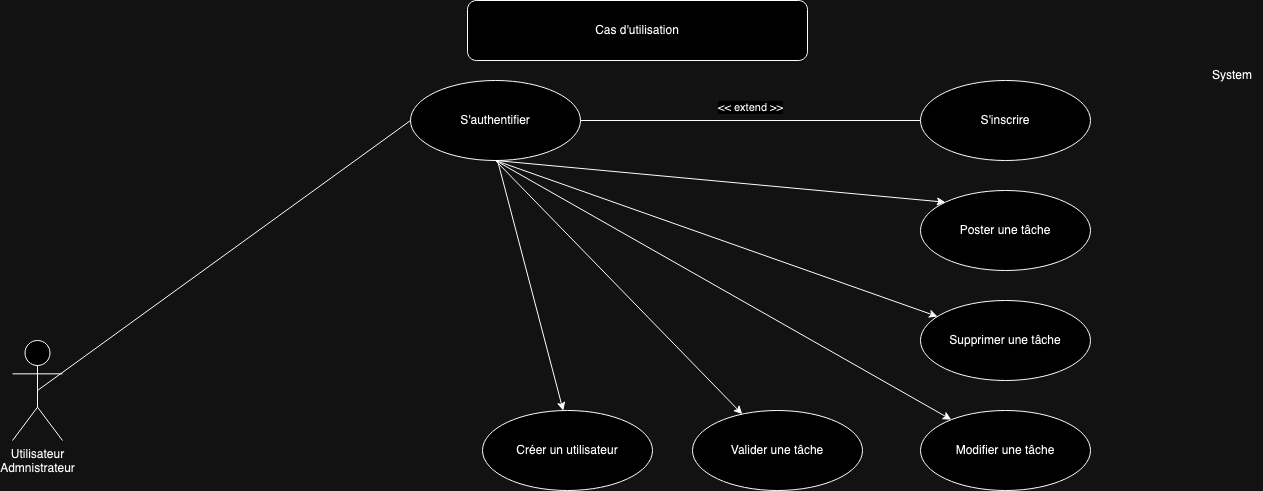

The diagram above was exported from draw.io. Its source (the exported page's mxGraphModel, read from the mxfile embedded in the PNG):
<mxGraphModel dx="1553" dy="1028" grid="1" gridSize="10" guides="1" tooltips="1" connect="1" arrows="1" fold="1" page="1" pageScale="1" pageWidth="827" pageHeight="1169" math="0" shadow="0">
  <root>
    <mxCell id="0" />
    <mxCell id="1" parent="0" />
    <mxCell id="JGfCC4oR_hbqrLKbmae9-2" value="Utilisateur&lt;br&gt;Admnistrateur" style="shape=umlActor;verticalLabelPosition=bottom;verticalAlign=top;html=1;outlineConnect=0;" vertex="1" parent="1">
      <mxGeometry x="616" y="770" width="50" height="100" as="geometry" />
    </mxCell>
    <mxCell id="JGfCC4oR_hbqrLKbmae9-3" value="System" style="text;html=1;strokeColor=none;fillColor=none;align=center;verticalAlign=middle;whiteSpace=wrap;rounded=0;" vertex="1" parent="1">
      <mxGeometry x="1806" y="490" width="60" height="30" as="geometry" />
    </mxCell>
    <mxCell id="JGfCC4oR_hbqrLKbmae9-8" value="Poster une tâche" style="ellipse;whiteSpace=wrap;html=1;" vertex="1" parent="1">
      <mxGeometry x="1524" y="620" width="170" height="80" as="geometry" />
    </mxCell>
    <mxCell id="JGfCC4oR_hbqrLKbmae9-9" value="Modifier une tâche" style="ellipse;whiteSpace=wrap;html=1;" vertex="1" parent="1">
      <mxGeometry x="1524" y="840" width="170" height="80" as="geometry" />
    </mxCell>
    <mxCell id="JGfCC4oR_hbqrLKbmae9-10" value="" style="endArrow=classic;html=1;rounded=0;exitX=0.5;exitY=1;exitDx=0;exitDy=0;" edge="1" parent="1" source="JGfCC4oR_hbqrLKbmae9-13" target="JGfCC4oR_hbqrLKbmae9-9">
      <mxGeometry width="50" height="50" relative="1" as="geometry">
        <mxPoint x="1074" y="750" as="sourcePoint" />
        <mxPoint x="1279" y="810" as="targetPoint" />
      </mxGeometry>
    </mxCell>
    <mxCell id="JGfCC4oR_hbqrLKbmae9-11" value="Supprimer une tâche" style="ellipse;whiteSpace=wrap;html=1;" vertex="1" parent="1">
      <mxGeometry x="1524" y="730" width="170" height="80" as="geometry" />
    </mxCell>
    <mxCell id="JGfCC4oR_hbqrLKbmae9-12" value="" style="endArrow=classic;html=1;rounded=0;exitX=0.5;exitY=1;exitDx=0;exitDy=0;" edge="1" parent="1" source="JGfCC4oR_hbqrLKbmae9-13" target="JGfCC4oR_hbqrLKbmae9-11">
      <mxGeometry width="50" height="50" relative="1" as="geometry">
        <mxPoint x="1184" y="870" as="sourcePoint" />
        <mxPoint x="1234" y="820" as="targetPoint" />
      </mxGeometry>
    </mxCell>
    <mxCell id="JGfCC4oR_hbqrLKbmae9-13" value="S'authentifier" style="ellipse;whiteSpace=wrap;html=1;" vertex="1" parent="1">
      <mxGeometry x="1014" y="510" width="170" height="80" as="geometry" />
    </mxCell>
    <mxCell id="JGfCC4oR_hbqrLKbmae9-14" value="" style="endArrow=none;html=1;rounded=0;exitX=0.5;exitY=0.5;exitDx=0;exitDy=0;exitPerimeter=0;entryX=0;entryY=0.5;entryDx=0;entryDy=0;" edge="1" parent="1" source="JGfCC4oR_hbqrLKbmae9-2" target="JGfCC4oR_hbqrLKbmae9-13">
      <mxGeometry width="50" height="50" relative="1" as="geometry">
        <mxPoint x="892" y="761" as="sourcePoint" />
        <mxPoint x="1157" y="922" as="targetPoint" />
      </mxGeometry>
    </mxCell>
    <mxCell id="JGfCC4oR_hbqrLKbmae9-15" value="" style="endArrow=none;html=1;rounded=0;exitX=1;exitY=0.5;exitDx=0;exitDy=0;entryX=0;entryY=0.5;entryDx=0;entryDy=0;" edge="1" parent="1" source="JGfCC4oR_hbqrLKbmae9-13" target="JGfCC4oR_hbqrLKbmae9-17">
      <mxGeometry width="50" height="50" relative="1" as="geometry">
        <mxPoint x="1334" y="790" as="sourcePoint" />
        <mxPoint x="1504" y="620" as="targetPoint" />
      </mxGeometry>
    </mxCell>
    <mxCell id="JGfCC4oR_hbqrLKbmae9-16" value="&amp;lt;&amp;lt; extend &amp;gt;&amp;gt;" style="edgeLabel;html=1;align=center;verticalAlign=middle;resizable=0;points=[];" vertex="1" connectable="0" parent="JGfCC4oR_hbqrLKbmae9-15">
      <mxGeometry x="0.0087" y="-3" relative="1" as="geometry">
        <mxPoint x="-2" y="-17" as="offset" />
      </mxGeometry>
    </mxCell>
    <mxCell id="JGfCC4oR_hbqrLKbmae9-17" value="S'inscrire" style="ellipse;whiteSpace=wrap;html=1;" vertex="1" parent="1">
      <mxGeometry x="1524" y="510" width="170" height="80" as="geometry" />
    </mxCell>
    <mxCell id="JGfCC4oR_hbqrLKbmae9-20" value="" style="endArrow=classic;html=1;rounded=0;entryX=0;entryY=0;entryDx=0;entryDy=0;exitX=0.5;exitY=1;exitDx=0;exitDy=0;" edge="1" parent="1" source="JGfCC4oR_hbqrLKbmae9-13" target="JGfCC4oR_hbqrLKbmae9-8">
      <mxGeometry width="50" height="50" relative="1" as="geometry">
        <mxPoint x="1266" y="610" as="sourcePoint" />
        <mxPoint x="1520" y="759" as="targetPoint" />
      </mxGeometry>
    </mxCell>
    <mxCell id="JGfCC4oR_hbqrLKbmae9-24" value="Valider une tâche" style="ellipse;whiteSpace=wrap;html=1;" vertex="1" parent="1">
      <mxGeometry x="1296" y="840" width="170" height="80" as="geometry" />
    </mxCell>
    <mxCell id="JGfCC4oR_hbqrLKbmae9-25" value="" style="endArrow=classic;html=1;rounded=0;exitX=0.5;exitY=1;exitDx=0;exitDy=0;" edge="1" parent="1" source="JGfCC4oR_hbqrLKbmae9-13" target="JGfCC4oR_hbqrLKbmae9-24">
      <mxGeometry width="50" height="50" relative="1" as="geometry">
        <mxPoint x="1068" y="600" as="sourcePoint" />
        <mxPoint x="1244" y="852" as="targetPoint" />
      </mxGeometry>
    </mxCell>
    <mxCell id="JGfCC4oR_hbqrLKbmae9-26" value="" style="endArrow=classic;html=1;rounded=0;exitX=0.515;exitY=1.024;exitDx=0;exitDy=0;exitPerimeter=0;entryX=0.475;entryY=0.002;entryDx=0;entryDy=0;entryPerimeter=0;" edge="1" parent="1" source="JGfCC4oR_hbqrLKbmae9-13" target="JGfCC4oR_hbqrLKbmae9-27">
      <mxGeometry width="50" height="50" relative="1" as="geometry">
        <mxPoint x="1052" y="600" as="sourcePoint" />
        <mxPoint x="1299" y="854" as="targetPoint" />
      </mxGeometry>
    </mxCell>
    <mxCell id="JGfCC4oR_hbqrLKbmae9-27" value="Créer un utilisateur" style="ellipse;whiteSpace=wrap;html=1;" vertex="1" parent="1">
      <mxGeometry x="1086" y="840" width="170" height="80" as="geometry" />
    </mxCell>
    <mxCell id="JGfCC4oR_hbqrLKbmae9-28" value="Cas d'utilisation" style="rounded=1;whiteSpace=wrap;html=1;" vertex="1" parent="1">
      <mxGeometry x="1071" y="430" width="340" height="60" as="geometry" />
    </mxCell>
  </root>
</mxGraphModel>